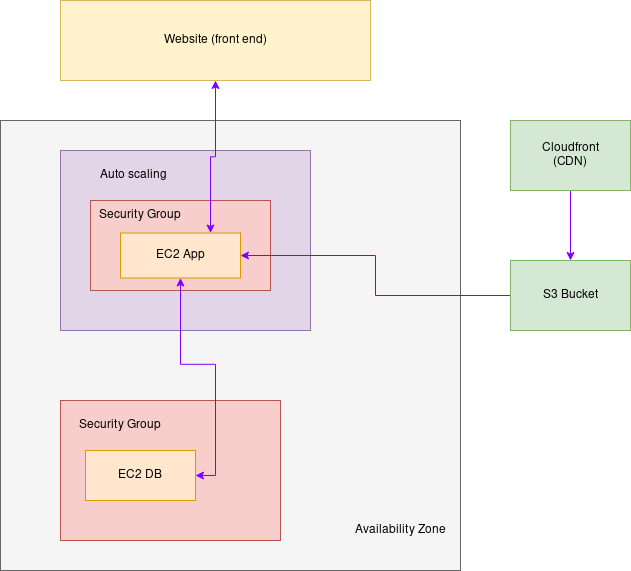

The diagram above was exported from draw.io. Its source (the exported page's mxGraphModel, read from the mxfile embedded in the PNG):
<mxGraphModel dx="1376" dy="621" grid="1" gridSize="10" guides="1" tooltips="1" connect="1" arrows="1" fold="1" page="1" pageScale="1" pageWidth="850" pageHeight="1100" math="0" shadow="0">
  <root>
    <mxCell id="0" />
    <mxCell id="1" parent="0" />
    <mxCell id="_8glCK5QK2-zvFqf2lmi-18" style="edgeStyle=orthogonalEdgeStyle;rounded=0;orthogonalLoop=1;jettySize=auto;html=1;entryX=0.5;entryY=0;entryDx=0;entryDy=0;fillColor=#f8cecc;strokeColor=#7F00FF;" edge="1" parent="1" source="_8glCK5QK2-zvFqf2lmi-2" target="_8glCK5QK2-zvFqf2lmi-19">
      <mxGeometry relative="1" as="geometry">
        <mxPoint x="760" y="250" as="targetPoint" />
      </mxGeometry>
    </mxCell>
    <mxCell id="_8glCK5QK2-zvFqf2lmi-2" value="&lt;div&gt;Cloudfront&lt;/div&gt;&lt;div&gt;(CDN)&lt;br&gt;&lt;/div&gt;" style="rounded=0;whiteSpace=wrap;html=1;fillColor=#d5e8d4;strokeColor=#82b366;" vertex="1" parent="1">
      <mxGeometry x="690" y="140" width="120" height="70" as="geometry" />
    </mxCell>
    <mxCell id="_8glCK5QK2-zvFqf2lmi-3" value="" style="rounded=0;whiteSpace=wrap;html=1;fillColor=#f5f5f5;strokeColor=#666666;fontColor=#333333;" vertex="1" parent="1">
      <mxGeometry x="180" y="140" width="460" height="450" as="geometry" />
    </mxCell>
    <mxCell id="_8glCK5QK2-zvFqf2lmi-4" value="" style="rounded=0;whiteSpace=wrap;html=1;fillColor=#e1d5e7;strokeColor=#9673a6;" vertex="1" parent="1">
      <mxGeometry x="240" y="170" width="250" height="180" as="geometry" />
    </mxCell>
    <mxCell id="_8glCK5QK2-zvFqf2lmi-5" value="" style="rounded=0;whiteSpace=wrap;html=1;fillColor=#f8cecc;strokeColor=#b85450;" vertex="1" parent="1">
      <mxGeometry x="240" y="420" width="220" height="140" as="geometry" />
    </mxCell>
    <mxCell id="_8glCK5QK2-zvFqf2lmi-7" value="Security Group" style="text;html=1;strokeColor=none;fillColor=none;align=center;verticalAlign=middle;whiteSpace=wrap;rounded=0;" vertex="1" parent="1">
      <mxGeometry x="250" y="430" width="100" height="30" as="geometry" />
    </mxCell>
    <mxCell id="_8glCK5QK2-zvFqf2lmi-8" value="" style="rounded=0;whiteSpace=wrap;html=1;fillColor=#f8cecc;strokeColor=#b85450;" vertex="1" parent="1">
      <mxGeometry x="270" y="220" width="180" height="90" as="geometry" />
    </mxCell>
    <mxCell id="_8glCK5QK2-zvFqf2lmi-9" value="EC2 DB" style="rounded=0;whiteSpace=wrap;html=1;fillColor=#ffe6cc;strokeColor=#d79b00;" vertex="1" parent="1">
      <mxGeometry x="265" y="470" width="110" height="50" as="geometry" />
    </mxCell>
    <mxCell id="_8glCK5QK2-zvFqf2lmi-21" style="edgeStyle=orthogonalEdgeStyle;rounded=0;orthogonalLoop=1;jettySize=auto;html=1;entryX=1;entryY=0.5;entryDx=0;entryDy=0;startArrow=classic;startFill=1;strokeColor=#7F00FF;" edge="1" parent="1" source="_8glCK5QK2-zvFqf2lmi-12" target="_8glCK5QK2-zvFqf2lmi-9">
      <mxGeometry relative="1" as="geometry" />
    </mxCell>
    <mxCell id="_8glCK5QK2-zvFqf2lmi-12" value="EC2 App" style="rounded=0;whiteSpace=wrap;html=1;fillColor=#ffe6cc;strokeColor=#d79b00;" vertex="1" parent="1">
      <mxGeometry x="300" y="252.5" width="120" height="45" as="geometry" />
    </mxCell>
    <mxCell id="_8glCK5QK2-zvFqf2lmi-13" value="Security Group" style="text;html=1;strokeColor=none;fillColor=none;align=center;verticalAlign=middle;whiteSpace=wrap;rounded=0;" vertex="1" parent="1">
      <mxGeometry x="270" y="220" width="100" height="30" as="geometry" />
    </mxCell>
    <mxCell id="_8glCK5QK2-zvFqf2lmi-14" value="Auto scaling&amp;nbsp; " style="text;html=1;strokeColor=none;fillColor=none;align=center;verticalAlign=middle;whiteSpace=wrap;rounded=0;" vertex="1" parent="1">
      <mxGeometry x="265" y="180" width="100" height="30" as="geometry" />
    </mxCell>
    <mxCell id="_8glCK5QK2-zvFqf2lmi-15" value="Availability Zone" style="text;html=1;strokeColor=none;fillColor=none;align=center;verticalAlign=middle;whiteSpace=wrap;rounded=0;" vertex="1" parent="1">
      <mxGeometry x="530" y="535" width="100" height="30" as="geometry" />
    </mxCell>
    <mxCell id="_8glCK5QK2-zvFqf2lmi-17" style="edgeStyle=orthogonalEdgeStyle;rounded=0;orthogonalLoop=1;jettySize=auto;html=1;exitX=0.5;exitY=1;exitDx=0;exitDy=0;startArrow=classic;startFill=1;entryX=0.75;entryY=0;entryDx=0;entryDy=0;strokeColor=#7F00FF;" edge="1" parent="1" source="_8glCK5QK2-zvFqf2lmi-16" target="_8glCK5QK2-zvFqf2lmi-12">
      <mxGeometry relative="1" as="geometry" />
    </mxCell>
    <mxCell id="_8glCK5QK2-zvFqf2lmi-16" value="Website (front end)" style="rounded=0;whiteSpace=wrap;html=1;fillColor=#fff2cc;strokeColor=#d6b656;" vertex="1" parent="1">
      <mxGeometry x="240" y="20" width="310" height="80" as="geometry" />
    </mxCell>
    <mxCell id="_8glCK5QK2-zvFqf2lmi-20" style="edgeStyle=orthogonalEdgeStyle;rounded=0;orthogonalLoop=1;jettySize=auto;html=1;entryX=1;entryY=0.5;entryDx=0;entryDy=0;strokeColor=#7F00FF;" edge="1" parent="1" source="_8glCK5QK2-zvFqf2lmi-19" target="_8glCK5QK2-zvFqf2lmi-12">
      <mxGeometry relative="1" as="geometry" />
    </mxCell>
    <mxCell id="_8glCK5QK2-zvFqf2lmi-19" value="S3 Bucket" style="rounded=0;whiteSpace=wrap;html=1;fillColor=#d5e8d4;strokeColor=#82b366;" vertex="1" parent="1">
      <mxGeometry x="690" y="280" width="120" height="70" as="geometry" />
    </mxCell>
  </root>
</mxGraphModel>